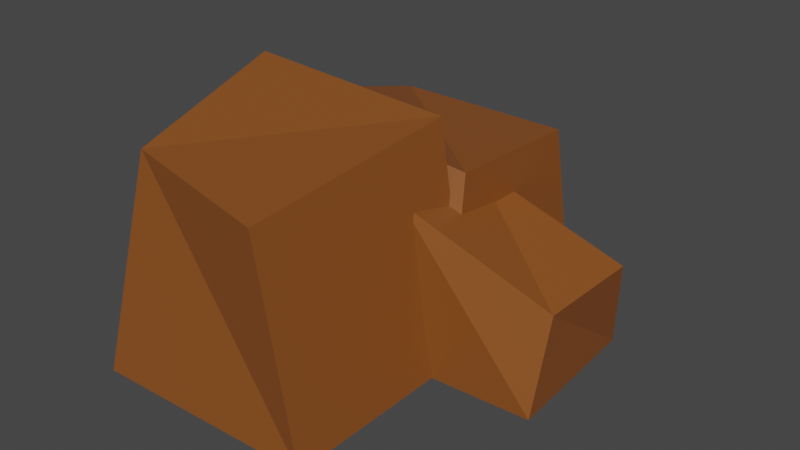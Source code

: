 # Source: rock.blend  (saved by Blender 2.82.7; exported with 4.5.12 LTS)
import bpy
from mathutils import Matrix  # noqa: F401  (used for matrix-valued properties, if any)

bpy.ops.wm.read_factory_settings(use_empty=True)
scene = bpy.context.scene
scene.name = 'Scene'

# ---- collections
col_rock = bpy.data.collections.new('Rock'); scene.collection.children.link(col_rock)

# ---- materials (node trees are filled in below, after node groups)
mat_rock = bpy.data.materials.new('Rock')
mat_rock.alpha_threshold = 0.0
mat_rock.use_transparent_shadow = False
mat_rock.line_color = (0.0, 0.0, 0.0, 1.0)

# ---- material node trees
mat_rock.use_nodes = True; mat_rock.node_tree.nodes.clear()
_N = mat_rock.node_tree.nodes; _L = mat_rock.node_tree.links
n0 = _N.new('ShaderNodeOutputMaterial'); n0.name = 'Material Output'; n0.location = (300, 300)
n1 = _N.new('ShaderNodeBsdfPrincipled'); n1.name = 'Principled BSDF'; n1.location = (10, 300)
n1.distribution = 'GGX'
n1.subsurface_method = 'BURLEY'
n1.inputs[0].default_value = (0.2462, 0.07585, 0.01521, 1.0)
n1.inputs[2].default_value = 0.4
n1.inputs[3].default_value = 1.45
n1.inputs[27].default_value = (0.0, 0.0, 0.0, 1.0)
n1.inputs[28].default_value = 1.0
_L.new(n1.outputs[0], n0.inputs[0])
n0.is_active_output = True

# ---- world
world_world = bpy.data.worlds.new('World'); scene.world = world_world
world_world.use_nodes = True; world_world.node_tree.nodes.clear()
_N = world_world.node_tree.nodes; _L = world_world.node_tree.links
n0 = _N.new('ShaderNodeOutputWorld'); n0.name = 'World Output'; n0.location = (300, 300)
n1 = _N.new('ShaderNodeBackground'); n1.name = 'Background'; n1.location = (10, 300)
n1.inputs[0].default_value = (0.05088, 0.05088, 0.05088, 1.0)
_L.new(n1.outputs[0], n0.inputs[0])
n0.is_active_output = True
world_world.color = (0.05088, 0.05088, 0.05088)
world_world.use_sun_shadow = False
world_world.sun_shadow_jitter_overblur = 0.0

# ---- meshes
me_cube_002 = bpy.data.meshes.new('Cube.002')
me_cube_002.from_pydata([(1.101, 0.9613, 0.549), (1.0, 1.0, -1.0), (0.6346, -0.9888, 0.7189), (1.028, -0.981, -0.9715), (-0.9866, 0.8104, 1.171), (-1.0, 1.0, -1.0), (-0.4969, -0.7975, 0.6594), (-1.0, -1.0, -1.0), (-0.6085, -0.6286, 1.141), (-0.5595, -0.9176, -0.9777), (-2.61, -0.4627, 0.9164), (-2.663, -0.8676, -0.9475), (-0.6808, 1.198, 1.328), (-0.4791, 1.205, -0.9777), (-2.253, 1.029, 0.9894), (-2.602, 1.285, -0.9777), (0.1479, -0.4852, 0.4028), (0.3358, -0.446, -0.9842), (0.05862, -1.986, -0.0399), (0.3552, -1.823, -0.9644), (-1.045, -0.5778, 0.5253), (-1.055, -0.446, -0.9842), (-0.8197, -1.861, -0.1288), (-1.055, -1.836, -0.9842)], [], [(0, 4, 6, 2), (3, 2, 6, 7), (7, 6, 4, 5), (5, 1, 3, 7), (1, 0, 2, 3), (5, 4, 0, 1), (8, 12, 14, 10), (11, 10, 14, 15), (15, 14, 12, 13), (13, 9, 11, 15), (9, 8, 10, 11), (13, 12, 8, 9), (16, 20, 22, 18), (19, 18, 22, 23), (23, 22, 20, 21), (21, 17, 19, 23), (17, 16, 18, 19), (21, 20, 16, 17)])
_uv = me_cube_002.uv_layers.new(name='UVMap')
_uv.uv.foreach_set('vector', [0.625, 0.5, 0.875, 0.5, 0.875, 0.75, 0.625, 0.75, 0.375, 0.75, 0.625, 0.75, 0.625, 1.0, 0.375, 1.0, 0.375, 0.0, 0.625, 0.0, 0.625, 0.25, 0.375, 0.25, 0.125, 0.5, 0.375, 0.5, 0.375, 0.75, 0.125, 0.75, 0.375, 0.5, 0.625, 0.5, 0.625, 0.75, 0.375, 0.75, 0.375, 0.25, 0.625, 0.25, 0.625, 0.5, 0.375, 0.5, 0.625, 0.5, 0.875, 0.5, 0.875, 0.75, 0.625, 0.75, 0.375, 0.75, 0.625, 0.75, 0.625, 1.0, 0.375, 1.0, 0.375, 0.0, 0.625, 0.0, 0.625, 0.25, 0.375, 0.25, 0.125, 0.5, 0.375, 0.5, 0.375, 0.75, 0.125, 0.75, 0.375, 0.5, 0.625, 0.5, 0.625, 0.75, 0.375, 0.75, 0.375, 0.25, 0.625, 0.25, 0.625, 0.5, 0.375, 0.5, 0.625, 0.5, 0.875, 0.5, 0.875, 0.75, 0.625, 0.75, 0.375, 0.75, 0.625, 0.75, 0.625, 1.0, 0.375, 1.0, 0.375, 0.0, 0.625, 0.0, 0.625, 0.25, 0.375, 0.25, 0.125, 0.5, 0.375, 0.5, 0.375, 0.75, 0.125, 0.75, 0.375, 0.5, 0.625, 0.5, 0.625, 0.75, 0.375, 0.75, 0.375, 0.25, 0.625, 0.25, 0.625, 0.5, 0.375, 0.5])
me_cube_002.materials.append(mat_rock)
me_cube_002.use_remesh_preserve_volume = False
me_cube_002.use_remesh_preserve_attributes = False
me_cube_002.use_mirror_vertex_groups = False
me_cube_002.update()

# ---- objects
ob_rock = bpy.data.objects.new('Rock', me_cube_002)

# ---- transforms, parenting, visibility, modifiers, constraints
ob_rock.location = (0.1167, 1.494, -0.07939)
ob_rock.rotation_euler = (0.0, -0.0, 1.609)
ob_rock.scale = (0.9416, 0.9416, 0.9416)
ob_rock.lock_rotations_4d = False
ob_rock.empty_display_type = 'ARROWS'
ob_rock.lineart.crease_threshold = 0.0

# ---- collection membership
col_rock.objects.link(ob_rock)

# ---- scene / render settings (as saved in the file)
scene.frame_start = 1; scene.frame_end = 250; scene.frame_set(1)
scene.render.engine = 'BLENDER_EEVEE_NEXT'
scene.cycles.use_denoising = False
scene.cycles.samples = 128
scene.cycles.sampling_pattern = 'TABULATED_SOBOL'
scene.cycles.use_adaptive_sampling = False
scene.cycles.use_light_tree = False
scene.view_settings.view_transform = 'Filmic'
bpy.context.view_layer.update()

# ---- added for rendering (the .blend has no active camera and no usable light): camera, sun
cam_auto = bpy.data.cameras.new('AutoCamera')
cam_auto.lens = 50.0
cam_auto.sensor_width = 36.0
cam_auto.clip_end = 1000.0
ob_auto_camera = bpy.data.objects.new('AutoCamera', cam_auto)
scene.collection.objects.link(ob_auto_camera)
ob_auto_camera.location = (5.41413, -5.15677, 4.02727)
ob_auto_camera.rotation_euler = (1.09748, -7.21219e-08, 0.694738)
scene.camera = ob_auto_camera
light_auto_sun = bpy.data.lights.new('AutoSun', 'SUN')
light_auto_sun.energy = 3.0
light_auto_sun.angle = 0.0523599
ob_auto_sun = bpy.data.objects.new('AutoSun', light_auto_sun)
scene.collection.objects.link(ob_auto_sun)
ob_auto_sun.rotation_euler = (0.872665, 0.174533, 0.523599)
bpy.context.view_layer.update()
